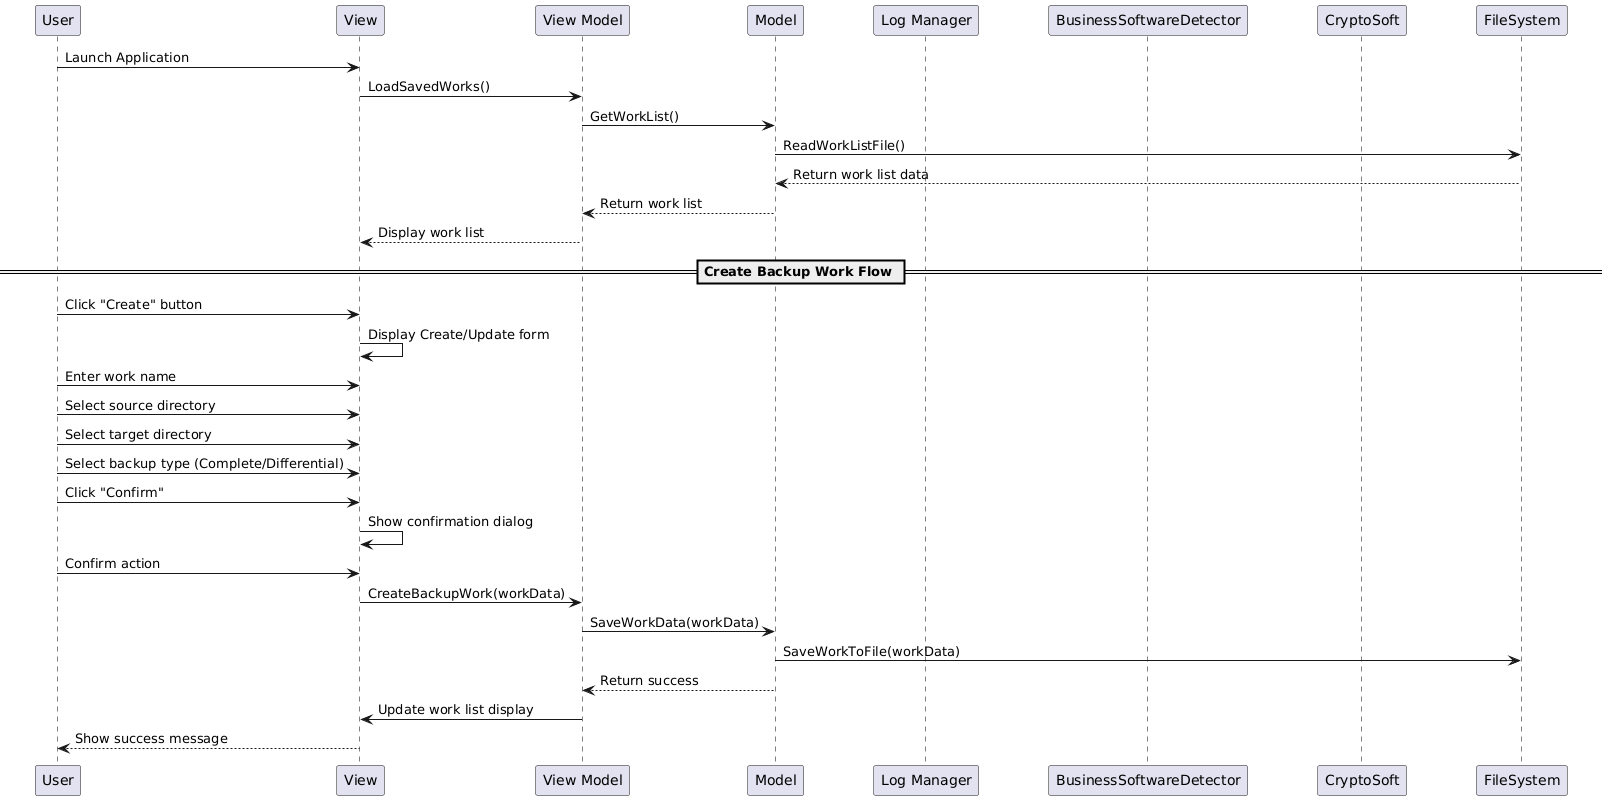

The diagram above was rendered by PlantUML. Its source (embedded in the PNG):
@startuml
skinparam sequence {
    ParticipantPadding 30
    BoxPadding 10
    ArrowThickness 1
    LifeLineBorderColor Black
}

participant User
participant UI as "View"
participant ViewModel as "View Model"
participant Model
participant LogManager as "Log Manager"
participant BusinessSoftwareDetector
participant CryptoSoft
participant FileSystem

User -> UI : Launch Application
UI -> ViewModel : LoadSavedWorks()
ViewModel -> Model : GetWorkList()
Model -> FileSystem : ReadWorkListFile()
FileSystem --> Model : Return work list data
Model --> ViewModel : Return work list
ViewModel --> UI : Display work list

== Create Backup Work Flow ==
User -> UI : Click "Create" button
UI -> UI : Display Create/Update form
User -> UI : Enter work name
User -> UI : Select source directory
User -> UI : Select target directory
User -> UI : Select backup type (Complete/Differential)
User -> UI : Click "Confirm"
UI -> UI : Show confirmation dialog
User -> UI : Confirm action
UI -> ViewModel : CreateBackupWork(workData)
ViewModel -> Model : SaveWorkData(workData)
Model -> FileSystem : SaveWorkToFile(workData)
Model --> ViewModel : Return success
ViewModel -> UI : Update work list display
UI --> User : Show success message
@enduml